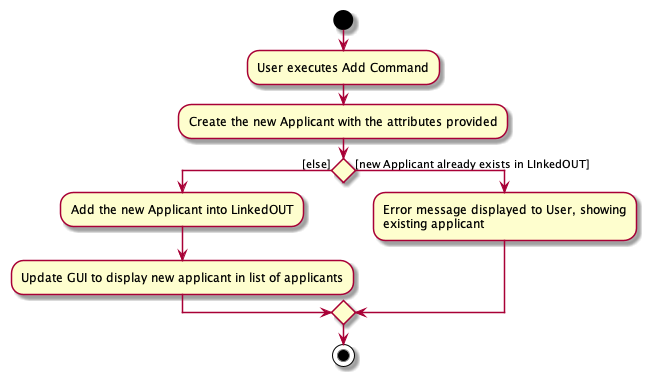

The diagram above was rendered by PlantUML. Its source (embedded in the PNG):
@startuml
start
:User executes Add Command;

:Create the new Applicant with the attributes provided;

if () then ([else])

    :Add the new Applicant into LinkedOUT;

    :Update GUI to display new applicant in list of applicants;
else ([new Applicant already exists in LInkedOUT])

        :Error message displayed to User, showing
        existing applicant;

endif
stop
@enduml